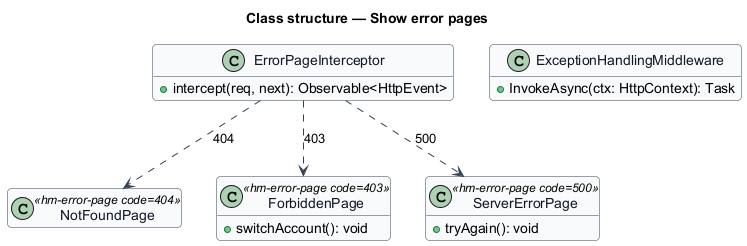

The diagram above was rendered by PlantUML. Its source (embedded in the PNG):
@startuml
skinparam backgroundColor #FFFFFF
skinparam shadowing false
skinparam roundcorner 8
skinparam defaultFontName Arial
skinparam ArrowColor #344054
skinparam class {
  BorderColor #344054
  FontColor #101828
  BackgroundColor #F9FAFB
}
hide empty members
title Class structure — Show error pages

class NotFoundPage <<hm-error-page code=404>>
class ForbiddenPage <<hm-error-page code=403>> {
  +switchAccount(): void
}
class ServerErrorPage <<hm-error-page code=500>> {
  +tryAgain(): void
}
class ErrorPageInterceptor {
  +intercept(req, next): Observable<HttpEvent>
}
class ExceptionHandlingMiddleware {
  +InvokeAsync(ctx: HttpContext): Task
}
ErrorPageInterceptor ..> NotFoundPage : 404
ErrorPageInterceptor ..> ForbiddenPage : 403
ErrorPageInterceptor ..> ServerErrorPage : 500
@enduml